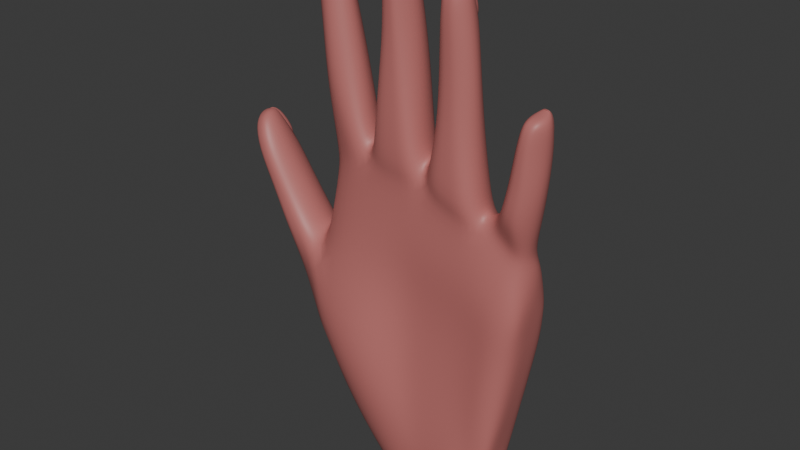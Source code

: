 # Source: handFinalMiru.blend  (saved by Blender 4.2.66; exported with 4.5.12 LTS)
import bpy
from mathutils import Matrix  # noqa: F401  (used for matrix-valued properties, if any)

bpy.ops.wm.read_factory_settings(use_empty=True)
scene = bpy.context.scene
scene.name = 'Scene'

# ---- collections
col_collection_4 = bpy.data.collections.new('Collection 4'); scene.collection.children.link(col_collection_4)
col_collection = bpy.data.collections.new('Collection'); col_collection_4.children.link(col_collection)

# ---- materials (node trees are filled in below, after node groups)
mat_hand = bpy.data.materials.new('hand')
mat_hand.alpha_threshold = 0.0
mat_hand.roughness = 0.5
mat_hand.line_color = (0.0, 0.0, 0.0, 1.0)
mat_nails = bpy.data.materials.new('nails')

# ---- material node trees
mat_hand.use_nodes = True; mat_hand.node_tree.nodes.clear()
_N = mat_hand.node_tree.nodes; _L = mat_hand.node_tree.links
n0 = _N.new('ShaderNodeOutputMaterial'); n0.name = 'Material Output'; n0.location = (300, 300)
n1 = _N.new('ShaderNodeBsdfPrincipled'); n1.name = 'Principled BSDF'; n1.location = (10, 300)
n1.inputs[0].default_value = (0.5065, 0.1637, 0.1529, 1.0)
n1.inputs[3].default_value = 1.45
_L.new(n1.outputs[0], n0.inputs[0])
n0.is_active_output = True
mat_nails.use_nodes = True; mat_nails.node_tree.nodes.clear()
_N = mat_nails.node_tree.nodes; _L = mat_nails.node_tree.links
n0 = _N.new('ShaderNodeBsdfPrincipled'); n0.name = 'Principled BSDF'; n0.location = (10, 300)
n0.inputs[0].default_value = (0.6644, 0.8001, 0.5166, 1.0)
n1 = _N.new('ShaderNodeOutputMaterial'); n1.name = 'Material Output'; n1.location = (300, 300)
_L.new(n0.outputs[0], n1.inputs[0])
n1.is_active_output = True

# ---- world
world_world = bpy.data.worlds.new('World'); scene.world = world_world
world_world.use_nodes = True; world_world.node_tree.nodes.clear()
_N = world_world.node_tree.nodes; _L = world_world.node_tree.links
n0 = _N.new('ShaderNodeOutputWorld'); n0.name = 'World Output'; n0.location = (300, 300)
n1 = _N.new('ShaderNodeBackground'); n1.name = 'Background'; n1.location = (10, 300)
n1.inputs[0].default_value = (0.05088, 0.05088, 0.05088, 1.0)
_L.new(n1.outputs[0], n0.inputs[0])
n0.is_active_output = True
world_world.color = (0.05088, 0.05088, 0.05088)
world_world.sun_shadow_jitter_overblur = 0.0

# ---- meshes
me_cube = bpy.data.meshes.new('Cube')
me_cube.from_pydata([(0.8287, 0.2687, 0.2502), (0.7029, 0.1475, -0.5612), (0.8287, -0.08084, 0.2502), (0.7029, -0.1457, -0.5612), (-0.7997, 0.2781, 0.4279), (-0.3785, 0.1606, -0.7348), (-0.7076, -0.207, 0.4495), (-0.3792, -0.1606, -0.7332), (0.8572, 0.2471, 0.5234), (0.8572, -0.08201, 0.5234), (-0.6588, 0.2202, 1.096), (-0.6366, -0.05148, 1.135), (0.6605, 0.1685, -0.7364), (0.7051, -0.1453, 0.2557), (0.6597, -0.1685, -0.7348), (0.7061, 0.3577, 0.2557), (0.8194, -0.06292, 0.8175), (0.8078, 0.2457, 0.7778), (0.1984, 0.2203, -0.7258), (0.05857, -0.117, 0.4293), (0.1069, -0.09419, 1.242), (0.1936, -0.2203, -0.7195), (0.05829, 0.3277, 0.4208), (0.09579, 0.2215, 1.202), (0.7588, 0.2015, -0.2456), (-0.5593, -0.3421, -0.04572), (0.7681, -0.1024, -0.2456), (-0.6504, 0.2107, -0.162), (0.6512, 0.2778, -0.2449), (0.6595, -0.1688, -0.244), (0.03802, 0.2731, -0.2251), (0.02774, -0.1738, -0.1753), (0.4615, -0.2203, -0.7211), (0.4771, 0.3277, 0.3317), (0.518, 0.2177, 1.027), (0.465, 0.2203, -0.7262), (0.4772, -0.117, 0.3407), (0.5296, -0.08949, 1.067), (0.4255, -0.1518, -0.1815), (0.4347, 0.2824, -0.2301), (-0.1348, 0.2203, -0.7357), (-0.312, -0.2091, 0.4597), (-0.3589, -0.08341, 1.283), (-0.138, -0.2203, -0.7308), (-0.3748, 0.3268, 0.4221), (-0.3722, 0.2389, 1.242), (-0.3037, 0.2721, -0.2001), (-0.2799, -0.3722, -0.04812), (-0.5588, -0.05696, 1.689), (-0.7036, -0.0606, 1.649), (-0.7021, 0.2296, 1.659), (-0.5372, 0.2299, 1.695), (-0.2144, 0.229, 1.775), (-0.04489, 0.2233, 1.774), (-0.04964, -0.09087, 1.772), (-0.2738, -0.1017, 1.782), (0.3808, -0.1096, 1.603), (0.2273, -0.1096, 1.672), (0.2425, 0.1693, 1.688), (0.3964, 0.1693, 1.618), (0.6978, 0.1644, 1.254), (0.8428, 0.1685, 1.188), (0.8205, -0.13, 1.163), (0.7082, -0.1331, 1.245), (-0.6405, -0.03854, 2.044), (-0.7595, -0.03122, 2.022), (-0.7408, 0.2266, 1.993), (-0.6151, 0.2266, 2.021), (-0.6977, -0.01657, 2.3), (-0.7969, -0.001389, 2.277), (-0.7738, 0.2036, 2.289), (-0.6704, 0.2033, 2.317), (-0.7348, 0.006415, 2.529), (-0.8129, 0.01647, 2.48), (-0.7932, 0.1174, 2.532), (-0.7245, 0.1113, 2.569), (-0.2183, 0.2126, 2.175), (-0.09373, 0.2157, 2.17), (-0.1092, -0.07174, 2.179), (-0.2341, -0.0686, 2.185), (-0.2213, 0.1609, 2.523), (-0.1112, 0.1556, 2.51), (-0.1321, -0.08054, 2.503), (-0.2429, -0.07605, 2.518), (-0.2192, 0.09115, 2.737), (-0.1462, 0.09076, 2.74), (-0.1495, -0.0581, 2.706), (-0.2487, -0.06634, 2.693), (0.3582, -0.09409, 2.055), (0.2265, -0.09409, 2.065), (0.2431, 0.1307, 2.038), (0.375, 0.1307, 2.027), (0.3298, -0.1039, 2.315), (0.2234, -0.1039, 2.331), (0.2554, 0.1227, 2.326), (0.3619, 0.1227, 2.31), (0.3278, -0.09806, 2.517), (0.2336, -0.09806, 2.515), (0.2609, 0.05206, 2.565), (0.3397, 0.0465, 2.566), (0.7725, 0.1572, 1.469), (0.8727, 0.1555, 1.446), (0.8672, -0.1187, 1.403), (0.7505, -0.1187, 1.43), (0.8098, 0.144, 1.689), (0.8944, 0.144, 1.669), (0.8716, -0.1159, 1.673), (0.7869, -0.1159, 1.693), (0.8335, 0.07336, 1.902), (0.9182, 0.07111, 1.895), (0.8977, -0.0973, 1.848), (0.8145, -0.0973, 1.853), (-0.8719, -0.08104, 0.08026), (-0.917, -0.117, 0.3131), (-0.9726, 0.2162, 0.3275), (-0.8478, 0.1992, 0.06982), (-0.9096, -0.1102, 0.6323), (-0.9591, 0.2508, 0.6471), (-1.074, -0.1386, 0.596), (-1.125, 0.2443, 0.6114), (-1.116, -0.1098, 0.9353), (-1.142, 0.2287, 0.944), (-1.223, -0.1096, 0.8794), (-1.251, 0.2295, 0.8894), (-1.344, -0.04315, 1.313), (-1.359, 0.1399, 1.339), (-1.424, -0.04295, 1.268), (-1.426, 0.1377, 1.307), (-1.36, 0.2197, 1.107), (-1.272, 0.2079, 1.163), (-1.348, -0.1072, 1.102), (-1.241, -0.1077, 1.155), (-0.4433, -0.000109, -0.7335), (0.8287, 0.102, 0.2502), (-0.7925, 0.0791, 0.6657), (0.6928, -3.16e-09, -0.6181), (0.8597, 0.08326, 0.5692), (-0.7677, 0.1193, 1.097), (0.8977, 0.1127, 0.8841), (0.7009, -1.493e-08, -0.8995), (0.6452, 0.1206, -1.019), (0.09951, 0.01922, 1.445), (0.7588, 0.03652, -0.2456), (-0.7201, 0.009789, -0.3109), (0.5424, -0.0002259, 1.196), (-0.1056, -0.1206, -1.037), (-0.1042, 0.1206, -1.039), (-0.3479, 0.04584, 1.408), (-0.7871, 0.06187, 1.638), (-0.4489, 0.06187, 1.712), (0.04483, 0.04482, 1.77), (-0.3016, 0.04482, 1.777), (0.1519, -0.001027, 1.696), (0.4897, -0.001027, 1.607), (0.9153, 0.002925, 1.136), (0.6586, -0.0002061, 1.257), (-0.8273, 0.0878, 1.973), (-0.528, 0.0878, 2.04), (-0.8709, 0.08709, 2.255), (-0.591, 0.08709, 2.318), (-0.8538, 0.07652, 2.539), (-0.6804, 0.09391, 2.595), (-0.003993, 0.06275, 2.17), (-0.306, 0.06275, 2.173), (-0.04963, 0.05702, 2.485), (-0.2868, 0.06829, 2.506), (-0.09004, 0.05243, 2.744), (-0.2848, 0.0592, 2.744), (0.1568, -0.001968, 2.042), (0.4636, -0.001968, 2.021), (0.1756, -0.004072, 2.333), (0.4264, -0.01668, 2.314), (0.1925, -0.003731, 2.556), (0.3685, -0.008982, 2.555), (0.963, -0.0006292, 1.43), (0.7003, -0.0006292, 1.479), (0.9662, 0.01506, 1.647), (0.7329, 0.001847, 1.703), (0.9612, -0.000981, 1.867), (0.7855, -0.000981, 1.878), (-1.074, 0.03329, 0.3017), (-0.9587, 0.01858, 0.0156), (-0.8621, 0.08224, 0.6786), (-1.174, 0.04908, 0.5603), (-1.057, 0.04967, 0.9899), (-1.312, 0.07124, 0.8424), (-1.319, 0.04458, 1.365), (-1.476, 0.06946, 1.326), (-1.184, 0.0407, 1.196), (-1.396, 0.09427, 1.061), (0.6435, -0.1206, -1.017), (0.2707, 0.2001, -1.025), (0.2667, -0.2001, -1.018), (0.5097, -0.2001, -1.008), (0.5134, 0.2001, -1.014), (0.04624, 0.2001, -1.033), (0.04265, -0.2001, -1.027), (-0.1907, 1.629e-08, -1.05), (0.7401, -3.863e-09, -1.013), (0.8429, 0.2579, 0.3868), (0.8429, -0.08143, 0.3868), (-0.7293, 0.2492, 0.7619), (-0.6924, -0.1208, 0.7527), (0.7569, -0.1421, 0.5164), (0.757, 0.3017, 0.5167), (0.07738, -0.1436, 0.8152), (0.07771, 0.2957, 0.8161), (0.4982, 0.2938, 0.684), (0.4981, -0.1412, 0.6833), (-0.3557, -0.1378, 0.8316), (-0.3728, 0.304, 0.8367), (-0.7668, 0.1372, 0.9125), (0.8442, 0.09261, 0.4097), (0.04087, -0.1301, 1.296), (-0.3107, -0.123, 1.326), (-0.3128, 0.2018, 1.326), (0.04029, 0.1887, 1.297), (0.05716, 0.02465, 1.533), (-0.3094, 0.04369, 1.552), (0.4747, -0.1415, 1.144), (0.1474, -0.1449, 1.281), (0.1467, 0.1864, 1.282), (0.4737, 0.1836, 1.146), (0.5241, 0.001983, 1.32), (0.141, 0.01604, 1.522), (0.6152, 0.1638, 1.078), (0.7963, 0.1787, 0.9254), (0.8077, -0.03453, 0.9655), (0.6267, -0.04941, 1.117), (0.6247, 0.005034, 1.212), (0.8564, 0.02488, 0.9554), (-0.642, 0.1879, 1.214), (-0.4293, 0.2003, 1.315), (-0.4275, -0.1118, 1.315), (-0.6236, -0.01475, 1.253), (-0.7335, 0.04664, 1.185), (-0.4052, 0.04826, 1.527), (-0.7346, 0.005839, 2.53), (-0.8308, 0.01435, 2.467), (-0.8509, 0.07979, 2.552), (-0.6839, 0.09365, 2.601), (-0.7763, 0.1845, 2.341), (-0.675, 0.1861, 2.369), (-0.7014, -0.01033, 2.327), (-0.7983, 0.001657, 2.3), (-0.868, 0.08662, 2.292), (-0.6016, 0.08894, 2.353), (-0.2651, 0.1884, -0.7352), (-0.602, 0.3008, 0.4252), (-0.5255, 0.2289, 1.164), (-0.4891, 0.2393, -0.1797), (-0.6254, 0.2298, 1.676), (-0.6823, 0.2266, 2.006), (-0.7257, 0.2035, 2.302), (-0.7982, 0.1168, 2.542), (-0.7807, 0.08086, 2.58), (-0.0342, 0.1576, -1.036), (-0.5634, 0.2747, 0.7967), (-0.543, 0.1937, 1.261), (-0.7741, 0.1902, 2.345), (-0.8047, 0.09524, 2.546), (-0.7228, 0.08823, 2.58), (-0.6658, 0.1741, 2.351), (-0.779, 0.1789, 2.324), (-0.7909, 0.1432, 2.558), (-0.7141, 0.1255, 2.59), (-0.6589, 0.2159, 2.358), (-0.7791, 0.2184, 2.344), (-0.2233, 0.1198, 2.51), (-0.1132, 0.1144, 2.498), (-0.2211, 0.04998, 2.724), (-0.1482, 0.0496, 2.727), (-0.2251, 0.1806, 2.518), (-0.1043, 0.1747, 2.504), (-0.2227, 0.1041, 2.752), (-0.1427, 0.1037, 2.756), (0.2469, 0.08132, 2.298), (0.3664, 0.08132, 2.28), (0.2531, 0.002045, 2.567), (0.3415, -0.004186, 2.567), (0.2505, 0.1459, 2.318), (0.37, 0.1459, 2.3), (0.2567, 0.06665, 2.586), (0.345, 0.06042, 2.587), (0.805, 0.1085, 1.673), (0.8934, 0.1085, 1.652), (0.8297, 0.03476, 1.895), (0.9182, 0.03241, 1.888), (0.8081, 0.1565, 1.688), (0.8964, 0.1565, 1.668), (0.8328, 0.08281, 1.911), (0.9213, 0.08046, 1.903), (-1.436, 0.05543, 1.304), (-1.351, 0.05831, 1.345), (-1.352, 0.16, 1.048), (-1.24, 0.145, 1.121), (-1.447, 0.1396, 1.333), (-1.362, 0.1424, 1.374), (-1.363, 0.2442, 1.077), (-1.252, 0.2291, 1.15), (-0.4933, 0.3132, 0.4237), (-0.4521, 0.2337, 1.201), (-0.4004, 0.255, -0.1894), (-0.5832, 0.2298, 1.685), (-0.6502, 0.2266, 2.013), (-0.6992, 0.2034, 2.309), (-0.7687, 0.1142, 2.568), (-0.7337, 0.0895, 2.591), (-0.4722, 0.2887, 0.8158), (-0.4886, 0.1969, 1.287), (-0.7298, 0.1706, 2.383), (-0.2027, 0.2036, -0.7354), (0.004289, 0.178, -1.035), (-0.7711, 0.09233, 2.574), (-0.7254, 0.1756, 2.337), (-0.7551, 0.1409, 2.574), (-0.7259, 0.1866, 2.399), (0.06605, -0.2203, -0.7238), (-0.1083, 0.3274, 0.4213), (-0.08419, 0.2282, 1.218), (-0.09341, 0.2727, -0.2155), (0.1844, 0.2001, -1.028), (0.07028, 0.2203, -0.7296), (-0.08395, -0.1524, 0.441), (-0.07225, -0.09004, 1.258), (-0.09057, -0.2501, -0.1264), (-0.1101, 0.2255, 1.775), (-0.1358, -0.09504, 1.776), (-0.1417, 0.2145, 2.172), (-0.1572, -0.07053, 2.181), (-0.1536, 0.1576, 2.515), (-0.1747, -0.07881, 2.509), (-0.1743, 0.09091, 2.739), (-0.1876, -0.06127, 2.701), (0.1805, -0.2001, -1.022), (-0.1649, 0.05504, 2.744), (-0.09556, 0.2989, 0.824), (-0.08918, -0.1413, 0.8215), (-0.09551, 0.1937, 1.308), (-0.09436, -0.1274, 1.307), (-0.1555, 0.1165, 2.502), (-0.1762, 0.04974, 2.726), (-0.152, 0.1772, 2.509), (-0.1746, 0.1051, 2.754), (0.3404, 0.2203, -0.726), (0.2815, -0.117, 0.3821), (0.332, -0.09169, 1.148), (0.2396, -0.1621, -0.1786), (0.3362, -0.2203, -0.7203), (0.2813, 0.3277, 0.3734), (0.3206, 0.2195, 1.109), (0.2492, 0.2781, -0.2278), (0.309, -0.1096, 1.635), (0.3245, 0.1693, 1.651), (0.2966, -0.09409, 2.06), (0.3133, 0.1307, 2.032), (0.2801, -0.1039, 2.322), (0.3122, 0.1227, 2.318), (0.2838, -0.09806, 2.516), (0.3029, 0.0491, 2.566), (0.3961, -0.2001, -1.013), (0.3999, 0.2001, -1.019), (0.2862, -0.006527, 2.555), (0.3014, -0.1423, 0.745), (0.3016, 0.2947, 0.7457), (0.3208, 0.1849, 1.209), (0.3217, -0.1431, 1.208), (0.3105, 0.08132, 2.289), (0.3002, -0.001273, 2.567), (0.3169, 0.1391, 2.316), (0.3037, 0.06334, 2.586), (0.5606, -0.1944, -0.7279), (0.5916, 0.3427, 0.2937), (0.6629, 0.2317, 0.9025), (0.5429, 0.2801, -0.2375), (0.5627, 0.1944, -0.7313), (0.5912, -0.1312, 0.2982), (0.6745, -0.07621, 0.942), (0.5425, -0.1603, -0.2127), (0.5793, 0.1604, -1.017), (0.7703, 0.1665, 1.221), (0.7644, -0.1316, 1.204), (0.8226, 0.1564, 1.457), (0.8089, -0.1187, 1.416), (0.8521, 0.144, 1.679), (0.8293, -0.1159, 1.683), (0.8758, 0.07224, 1.899), (0.8561, -0.0973, 1.851), (0.8733, -0.000981, 1.873), (0.5766, -0.1604, -1.013), (0.6276, 0.2978, 0.6003), (0.6275, -0.1416, 0.5998), (0.7172, -0.04197, 1.041), (0.7057, 0.1713, 1.002), (0.8492, 0.1085, 1.663), (0.874, 0.03358, 1.892), (0.8523, 0.1565, 1.678), (0.8771, 0.08164, 1.907), (-0.8123, -0.162, 0.3813), (-0.7156, -0.2116, 0.01727), (-0.7491, 0.205, -0.04608), (-0.8861, 0.2472, 0.3777), (-0.9921, -0.1244, 0.6141), (-1.042, 0.2475, 0.6293), (-1.17, -0.1097, 0.9074), (-1.196, 0.2291, 0.9167), (-1.384, -0.04305, 1.29), (-1.392, 0.1388, 1.323), (-1.294, -0.1075, 1.129), (-1.316, 0.2138, 1.135), (-1.398, 0.05702, 1.346), (-0.8394, 0.01419, -0.1476), (-1.393, 0.05687, 1.325), (-1.296, 0.1525, 1.085), (-1.405, 0.141, 1.353), (-1.307, 0.2366, 1.113)], [], [(212, 199, 8, 136), (47, 41, 6, 25), (399, 398, 113, 112), (139, 135, 3, 14), (142, 133, 2, 26), (28, 15, 0, 24), (258, 231, 50, 251), (257, 201, 10, 249), (203, 200, 9, 16), (211, 202, 11, 137), (391, 203, 16, 377), (199, 204, 17, 8), (136, 138, 16, 9), (374, 372, 15, 28), (344, 35, 194, 361), (26, 2, 13, 29), (322, 18, 191, 321), (320, 318, 22, 30), (337, 205, 20, 324), (364, 206, 23, 350), (366, 219, 56, 352), (347, 345, 19, 31), (348, 347, 31, 21), (322, 320, 30, 18), (3, 26, 29, 14), (375, 374, 28, 12), (12, 28, 24, 1), (135, 142, 26, 3), (132, 143, 27, 5), (43, 47, 25, 7), (344, 351, 39, 35), (371, 378, 38, 32), (378, 376, 36, 38), (393, 225, 60, 380), (390, 207, 34, 373), (311, 40, 195, 312), (351, 349, 33, 39), (363, 208, 37, 346), (317, 325, 47, 43), (311, 302, 46, 40), (202, 209, 42, 11), (302, 300, 44, 46), (317, 43, 196, 334), (336, 210, 45, 319), (339, 213, 54, 327), (325, 323, 41, 47), (251, 50, 66, 252), (236, 232, 51, 149), (235, 234, 49, 148), (234, 233, 48, 49), (151, 55, 79, 163), (338, 215, 52, 326), (218, 214, 55, 151), (217, 216, 53, 150), (353, 58, 90, 355), (224, 220, 57, 152), (365, 221, 58, 353), (223, 222, 59, 153), (381, 62, 102, 383), (392, 227, 62, 381), (230, 226, 61, 154), (229, 228, 63, 155), (252, 66, 70, 253), (49, 48, 64, 65), (149, 51, 67, 157), (148, 49, 65, 156), (259, 241, 74, 254), (65, 64, 68, 69), (157, 67, 71, 159), (156, 65, 69, 158), (244, 243, 72, 73), (246, 242, 75, 161), (245, 244, 73, 160), (163, 79, 83, 165), (150, 53, 77, 162), (327, 54, 78, 329), (326, 52, 76, 328), (331, 82, 86, 333), (162, 77, 81, 164), (329, 78, 82, 331), (328, 76, 80, 330), (335, 167, 87, 333), (80, 84, 270, 268), (165, 83, 87, 167), (164, 81, 85, 166), (168, 89, 93, 170), (352, 56, 88, 354), (153, 59, 91, 169), (152, 57, 89, 168), (94, 98, 278, 276), (355, 90, 94, 357), (354, 88, 92, 356), (169, 91, 95, 171), (362, 172, 97, 358), (356, 92, 96, 358), (171, 95, 99, 173), (170, 93, 97, 172), (175, 103, 107, 177), (380, 60, 100, 382), (155, 63, 103, 175), (154, 61, 101, 174), (385, 106, 110, 387), (174, 101, 105, 176), (383, 102, 106, 385), (382, 100, 104, 384), (388, 179, 111, 387), (104, 108, 286, 284), (177, 107, 111, 179), (176, 105, 109, 178), (181, 180, 114, 115), (401, 400, 115, 114), (411, 399, 112, 181), (180, 113, 118, 183), (402, 116, 120, 404), (398, 6, 116, 402), (134, 4, 117, 182), (401, 114, 119, 403), (407, 125, 293, 412), (182, 117, 121, 184), (403, 119, 123, 405), (183, 118, 122, 185), (410, 407, 127, 187), (189, 130, 126, 187), (408, 131, 124, 406), (188, 129, 125, 186), (184, 121, 129, 188), (404, 120, 131, 408), (185, 122, 130, 189), (405, 123, 128, 409), (123, 185, 189, 128), (120, 184, 188, 131), (131, 188, 186, 124), (128, 189, 187, 127), (406, 410, 187, 126), (119, 183, 185, 123), (116, 182, 184, 120), (6, 134, 182, 116), (114, 180, 183, 119), (400, 411, 181, 115), (112, 113, 180, 181), (106, 176, 178, 110), (104, 177, 179, 108), (386, 108, 179, 388), (102, 174, 176, 106), (62, 154, 174, 102), (60, 155, 175, 100), (100, 175, 177, 104), (94, 170, 172, 98), (92, 171, 173, 96), (359, 98, 172, 362), (88, 169, 171, 92), (58, 152, 168, 90), (56, 153, 169, 88), (90, 168, 170, 94), (82, 164, 166, 86), (80, 165, 167, 84), (332, 84, 167, 335), (78, 162, 164, 82), (54, 150, 162, 78), (76, 163, 165, 80), (241, 245, 160, 74), (243, 246, 161, 72), (254, 74, 160, 255), (66, 156, 158, 70), (64, 157, 159, 68), (50, 148, 156, 66), (48, 149, 157, 64), (225, 229, 155, 60), (227, 230, 154, 62), (219, 223, 153, 56), (221, 224, 152, 58), (213, 217, 150, 54), (215, 218, 151, 52), (52, 151, 163, 76), (231, 235, 148, 50), (233, 236, 149, 48), (43, 7, 145, 196), (7, 132, 197, 145), (7, 25, 143, 132), (1, 24, 142, 135), (139, 14, 190, 198), (348, 21, 192, 360), (8, 17, 138, 136), (201, 211, 137, 10), (24, 0, 133, 142), (12, 1, 135, 139), (200, 212, 136, 9), (132, 5, 146, 197), (371, 32, 193, 389), (12, 139, 198, 140), (375, 12, 140, 379), (2, 133, 212, 200), (4, 134, 211, 201), (318, 44, 210, 336), (6, 41, 209, 202), (345, 36, 208, 363), (372, 33, 207, 390), (349, 22, 206, 364), (323, 19, 205, 337), (0, 15, 204, 199), (376, 13, 203, 391), (134, 6, 202, 211), (13, 2, 200, 203), (248, 4, 201, 257), (133, 0, 199, 212), (45, 147, 218, 215), (20, 141, 217, 213), (141, 23, 216, 217), (147, 42, 214, 218), (319, 45, 215, 338), (324, 20, 213, 339), (23, 141, 224, 221), (37, 144, 223, 219), (144, 34, 222, 223), (350, 23, 221, 365), (141, 20, 220, 224), (346, 37, 219, 366), (16, 138, 230, 227), (34, 144, 229, 225), (144, 37, 228, 229), (138, 17, 226, 230), (377, 16, 227, 392), (373, 34, 225, 393), (42, 147, 236, 233), (10, 137, 235, 231), (11, 42, 233, 234), (137, 11, 234, 235), (147, 45, 232, 236), (249, 10, 231, 258), (240, 239, 238, 237), (68, 159, 246, 243), (70, 158, 245, 241), (158, 69, 244, 245), (159, 71, 242, 246), (69, 68, 243, 244), (253, 70, 241, 259), (305, 253, 259, 310), (301, 249, 258, 309), (300, 248, 257, 308), (306, 254, 255, 307), (259, 254, 260, 263), (304, 252, 253, 305), (303, 251, 252, 304), (27, 4, 248, 250), (5, 27, 250, 247), (5, 247, 256, 146), (308, 257, 249, 301), (309, 258, 251, 303), (263, 260, 264, 267), (75, 242, 262, 261), (306, 75, 261, 313), (310, 259, 263, 314), (316, 267, 264, 315), (261, 262, 266, 265), (314, 263, 267, 316), (313, 261, 265, 315), (271, 269, 273, 275), (332, 85, 271, 341), (85, 81, 269, 271), (330, 80, 268, 340), (342, 272, 274, 343), (341, 271, 275, 343), (268, 270, 274, 272), (340, 268, 272, 342), (279, 277, 281, 283), (359, 99, 279, 368), (357, 94, 276, 367), (99, 95, 277, 279), (369, 280, 282, 370), (368, 279, 283, 370), (276, 278, 282, 280), (367, 276, 280, 369), (284, 286, 290, 288), (386, 109, 287, 395), (109, 105, 285, 287), (384, 104, 284, 394), (396, 288, 290, 397), (394, 284, 288, 396), (287, 285, 289, 291), (395, 287, 291, 397), (293, 295, 299, 297), (128, 127, 292, 294), (409, 128, 294, 413), (125, 129, 295, 293), (415, 298, 296, 414), (412, 293, 297, 414), (413, 294, 298, 415), (294, 292, 296, 298), (260, 313, 315, 264), (262, 314, 316, 266), (266, 316, 315, 265), (242, 310, 314, 262), (254, 306, 313, 260), (232, 309, 303, 51), (210, 308, 301, 45), (51, 303, 304, 67), (67, 304, 305, 71), (75, 306, 307, 161), (44, 300, 308, 210), (45, 301, 309, 232), (71, 305, 310, 242), (250, 248, 300, 302), (247, 250, 302, 311), (247, 311, 312, 256), (269, 340, 342, 273), (270, 341, 343, 274), (273, 342, 343, 275), (81, 330, 340, 269), (84, 332, 341, 270), (42, 324, 339, 214), (23, 319, 338, 216), (41, 323, 337, 209), (22, 318, 336, 206), (85, 332, 335, 166), (166, 335, 333, 86), (77, 328, 330, 81), (79, 329, 331, 83), (83, 331, 333, 87), (53, 326, 328, 77), (55, 327, 329, 79), (216, 338, 326, 53), (31, 19, 323, 325), (214, 339, 327, 55), (206, 336, 319, 23), (21, 317, 334, 192), (21, 31, 325, 317), (40, 46, 320, 322), (209, 337, 324, 42), (46, 44, 318, 320), (40, 322, 321, 195), (277, 367, 369, 281), (278, 368, 370, 282), (281, 369, 370, 283), (95, 357, 367, 277), (98, 359, 368, 278), (20, 346, 366, 220), (34, 350, 365, 222), (33, 349, 364, 207), (19, 345, 363, 205), (32, 348, 360, 193), (99, 359, 362, 173), (93, 356, 358, 97), (173, 362, 358, 96), (89, 354, 356, 93), (91, 355, 357, 95), (57, 352, 354, 89), (222, 365, 353, 59), (59, 353, 355, 91), (205, 363, 346, 20), (30, 22, 349, 351), (18, 30, 351, 344), (32, 38, 347, 348), (38, 36, 345, 347), (220, 366, 352, 57), (207, 364, 350, 34), (18, 344, 361, 191), (286, 395, 397, 290), (285, 394, 396, 289), (289, 396, 397, 291), (105, 384, 394, 285), (108, 386, 395, 286), (17, 373, 393, 226), (37, 377, 392, 228), (36, 376, 391, 208), (15, 372, 390, 204), (35, 375, 379, 194), (14, 371, 389, 190), (109, 386, 388, 178), (178, 388, 387, 110), (101, 382, 384, 105), (103, 383, 385, 107), (107, 385, 387, 111), (61, 380, 382, 101), (228, 392, 381, 63), (63, 381, 383, 103), (204, 390, 373, 17), (226, 393, 380, 61), (29, 13, 376, 378), (14, 29, 378, 371), (35, 39, 374, 375), (39, 33, 372, 374), (208, 391, 377, 37), (295, 413, 415, 299), (292, 412, 414, 296), (299, 415, 414, 297), (129, 409, 413, 295), (27, 143, 411, 400), (124, 186, 410, 406), (121, 405, 409, 129), (122, 404, 408, 130), (130, 408, 406, 126), (186, 125, 407, 410), (117, 403, 405, 121), (127, 407, 412, 292), (4, 401, 403, 117), (113, 398, 402, 118), (118, 402, 404, 122), (143, 25, 399, 411), (4, 27, 400, 401), (25, 6, 398, 399)])
me_cube.polygons.foreach_set('use_smooth', [True] * 400)
_uv = me_cube.uv_layers.new(name='UVMap')
_uv.uv.foreach_set('vector', [0.625, 0.625, 0.625, 0.5, 0.625, 0.5, 0.625, 0.625, 0.5119, 0.9434, 0.625, 0.9434, 0.625, 1.0, 0.5119, 1.0, 0.5119, 1.0, 0.625, 1.0, 0.625, 1.0, 0.5119, 1.0, 0.375, 0.625, 0.375, 0.625, 0.375, 0.75, 0.375, 0.75, 0.5119, 0.625, 0.625, 0.625, 0.625, 0.75, 0.5119, 0.75, 0.5119, 0.5, 0.625, 0.5, 0.625, 0.5, 0.5119, 0.5, 0.625, 0.2763, 0.625, 0.25, 0.625, 0.25, 0.625, 0.2763, 0.625, 0.2763, 0.625, 0.25, 0.625, 0.25, 0.625, 0.2763, 0.625, 0.75, 0.625, 0.75, 0.625, 0.75, 0.625, 0.75, 0.625, 0.125, 0.625, 0.0, 0.625, 0.0, 0.625, 0.125, 0.625, 0.7833, 0.625, 0.75, 0.625, 0.75, 0.625, 0.7833, 0.625, 0.5, 0.625, 0.5, 0.625, 0.5, 0.625, 0.5, 0.625, 0.625, 0.625, 0.625, 0.625, 0.75, 0.625, 0.75, 0.5119, 0.4667, 0.625, 0.4667, 0.625, 0.5, 0.5119, 0.5, 0.375, 0.4062, 0.375, 0.4334, 0.375, 0.4334, 0.375, 0.4062, 0.5119, 0.75, 0.625, 0.75, 0.625, 0.75, 0.5119, 0.75, 0.375, 0.3488, 0.375, 0.3752, 0.375, 0.3752, 0.375, 0.3488, 0.5119, 0.3488, 0.625, 0.3488, 0.625, 0.3752, 0.5119, 0.3752, 0.625, 0.9012, 0.625, 0.8748, 0.625, 0.8748, 0.625, 0.9012, 0.625, 0.4062, 0.625, 0.3752, 0.625, 0.3752, 0.625, 0.4062, 0.625, 0.8438, 0.625, 0.8166, 0.625, 0.8166, 0.625, 0.8438, 0.5119, 0.8438, 0.625, 0.8438, 0.625, 0.8748, 0.5119, 0.8748, 0.375, 0.8438, 0.5119, 0.8438, 0.5119, 0.8748, 0.375, 0.8748, 0.375, 0.3488, 0.5119, 0.3488, 0.5119, 0.3752, 0.375, 0.3752, 0.375, 0.75, 0.5119, 0.75, 0.5119, 0.75, 0.375, 0.75, 0.375, 0.4667, 0.5119, 0.4667, 0.5119, 0.5, 0.375, 0.5, 0.375, 0.5, 0.5119, 0.5, 0.5119, 0.5, 0.375, 0.5, 0.375, 0.625, 0.5119, 0.625, 0.5119, 0.75, 0.375, 0.75, 0.375, 0.125, 0.5119, 0.125, 0.5119, 0.25, 0.375, 0.25, 0.375, 0.9434, 0.5119, 0.9434, 0.5119, 1.0, 0.375, 1.0, 0.375, 0.4062, 0.5119, 0.4062, 0.5119, 0.4334, 0.375, 0.4334, 0.375, 0.7833, 0.5119, 0.7833, 0.5119, 0.8166, 0.375, 0.8166, 0.5119, 0.7833, 0.625, 0.7833, 0.625, 0.8166, 0.5119, 0.8166, 0.625, 0.4667, 0.625, 0.4334, 0.625, 0.4334, 0.625, 0.4667, 0.625, 0.4667, 0.625, 0.4334, 0.625, 0.4334, 0.625, 0.4667, 0.375, 0.2908, 0.375, 0.3066, 0.375, 0.3066, 0.375, 0.2908, 0.5119, 0.4062, 0.625, 0.4062, 0.625, 0.4334, 0.5119, 0.4334, 0.625, 0.8438, 0.625, 0.8166, 0.625, 0.8166, 0.625, 0.8438, 0.375, 0.9012, 0.5119, 0.9012, 0.5119, 0.9434, 0.375, 0.9434, 0.375, 0.2908, 0.5119, 0.2908, 0.5119, 0.3066, 0.375, 0.3066, 0.625, 1.0, 0.625, 0.9434, 0.625, 0.9434, 0.625, 1.0, 0.5119, 0.2908, 0.625, 0.2908, 0.625, 0.3066, 0.5119, 0.3066, 0.375, 0.9012, 0.375, 0.9434, 0.375, 0.9434, 0.375, 0.9012, 0.625, 0.3488, 0.625, 0.3066, 0.625, 0.3066, 0.625, 0.3488, 0.625, 0.9012, 0.625, 0.8748, 0.625, 0.8748, 0.625, 0.9012, 0.5119, 0.9012, 0.625, 0.9012, 0.625, 0.9434, 0.5119, 0.9434, 0.625, 0.2763, 0.625, 0.25, 0.625, 0.25, 0.625, 0.2763, 0.8184, 0.625, 0.8184, 0.5, 0.8184, 0.5, 0.8184, 0.625, 0.625, 0.125, 0.625, 0.0, 0.625, 0.0, 0.625, 0.125, 0.625, 1.0, 0.625, 0.9434, 0.625, 0.9434, 0.625, 1.0, 0.8184, 0.625, 0.8184, 0.75, 0.8184, 0.75, 0.8184, 0.625, 0.625, 0.3488, 0.625, 0.3066, 0.625, 0.3066, 0.625, 0.3488, 0.8184, 0.625, 0.8184, 0.75, 0.8184, 0.75, 0.8184, 0.625, 0.7498, 0.625, 0.7498, 0.5, 0.7498, 0.5, 0.7498, 0.625, 0.625, 0.4062, 0.625, 0.3752, 0.625, 0.3752, 0.625, 0.4062, 0.7498, 0.625, 0.7498, 0.75, 0.7498, 0.75, 0.7498, 0.625, 0.625, 0.4062, 0.625, 0.3752, 0.625, 0.3752, 0.625, 0.4062, 0.6916, 0.625, 0.6916, 0.5, 0.6916, 0.5, 0.6916, 0.625, 0.625, 0.7833, 0.625, 0.75, 0.625, 0.75, 0.625, 0.7833, 0.625, 0.7833, 0.625, 0.75, 0.625, 0.75, 0.625, 0.7833, 0.625, 0.625, 0.625, 0.5, 0.625, 0.5, 0.625, 0.625, 0.6916, 0.625, 0.6916, 0.75, 0.6916, 0.75, 0.6916, 0.625, 0.625, 0.2763, 0.625, 0.25, 0.625, 0.25, 0.625, 0.2763, 0.625, 1.0, 0.625, 0.9434, 0.625, 0.9434, 0.625, 1.0, 0.8184, 0.625, 0.8184, 0.5, 0.8184, 0.5, 0.8184, 0.625, 0.625, 0.125, 0.625, 0.0, 0.625, 0.0, 0.625, 0.125, 0.625, 0.2763, 0.625, 0.25, 0.625, 0.25, 0.625, 0.25, 0.625, 1.0, 0.625, 0.9434, 0.625, 0.9434, 0.625, 1.0, 0.8184, 0.625, 0.8184, 0.5, 0.8184, 0.5, 0.8184, 0.625, 0.625, 0.125, 0.625, 0.0, 0.625, 0.0, 0.625, 0.125, 0.625, 1.0, 0.625, 0.9434, 0.625, 0.9434, 0.625, 1.0, 0.8184, 0.625, 0.8184, 0.5, 0.8184, 0.5, 0.8184, 0.625, 0.625, 0.125, 0.625, 0.0, 0.625, 0.0, 0.625, 0.125, 0.8184, 0.625, 0.8184, 0.75, 0.8184, 0.75, 0.8184, 0.625, 0.7498, 0.625, 0.7498, 0.5, 0.7498, 0.5, 0.7498, 0.625, 0.625, 0.9012, 0.625, 0.8748, 0.625, 0.8748, 0.625, 0.9012, 0.625, 0.3488, 0.625, 0.3066, 0.625, 0.3066, 0.625, 0.3488, 0.625, 0.9012, 0.625, 0.8748, 0.625, 0.8748, 0.625, 0.9012, 0.7498, 0.625, 0.7498, 0.5, 0.7498, 0.5, 0.7498, 0.625, 0.625, 0.9012, 0.625, 0.8748, 0.625, 0.8748, 0.625, 0.9012, 0.625, 0.3488, 0.625, 0.3066, 0.625, 0.3066, 0.625, 0.3488, 0.7762, 0.625, 0.8184, 0.625, 0.8184, 0.75, 0.7762, 0.75, 0.8184, 0.5, 0.8184, 0.5, 0.8184, 0.5, 0.8184, 0.5, 0.8184, 0.625, 0.8184, 0.75, 0.8184, 0.75, 0.8184, 0.625, 0.7498, 0.625, 0.7498, 0.5, 0.7498, 0.5, 0.7498, 0.625, 0.7498, 0.625, 0.7498, 0.75, 0.7498, 0.75, 0.7498, 0.625, 0.625, 0.8438, 0.625, 0.8166, 0.625, 0.8166, 0.625, 0.8438, 0.6916, 0.625, 0.6916, 0.5, 0.6916, 0.5, 0.6916, 0.625, 0.7498, 0.625, 0.7498, 0.75, 0.7498, 0.75, 0.7498, 0.625, 0.7498, 0.5, 0.7498, 0.5, 0.7498, 0.5, 0.7498, 0.5, 0.625, 0.4062, 0.625, 0.3752, 0.625, 0.3752, 0.625, 0.4062, 0.625, 0.8438, 0.625, 0.8166, 0.625, 0.8166, 0.625, 0.8438, 0.6916, 0.625, 0.6916, 0.5, 0.6916, 0.5, 0.6916, 0.625, 0.7188, 0.625, 0.7498, 0.625, 0.7498, 0.75, 0.7188, 0.75, 0.625, 0.8438, 0.625, 0.8166, 0.625, 0.8166, 0.625, 0.8438, 0.6916, 0.625, 0.6916, 0.5, 0.6916, 0.5, 0.6916, 0.625, 0.7498, 0.625, 0.7498, 0.75, 0.7498, 0.75, 0.7498, 0.625, 0.6916, 0.625, 0.6916, 0.75, 0.6916, 0.75, 0.6916, 0.625, 0.625, 0.4667, 0.625, 0.4334, 0.625, 0.4334, 0.625, 0.4667, 0.6916, 0.625, 0.6916, 0.75, 0.6916, 0.75, 0.6916, 0.625, 0.625, 0.625, 0.625, 0.5, 0.625, 0.5, 0.625, 0.625, 0.625, 0.7833, 0.625, 0.75, 0.625, 0.75, 0.625, 0.7833, 0.625, 0.625, 0.625, 0.5, 0.625, 0.5, 0.625, 0.625, 0.625, 0.7833, 0.625, 0.75, 0.625, 0.75, 0.625, 0.7833, 0.625, 0.4667, 0.625, 0.4334, 0.625, 0.4334, 0.625, 0.4667, 0.6583, 0.625, 0.6916, 0.625, 0.6916, 0.75, 0.6583, 0.75, 0.6916, 0.5, 0.6916, 0.5, 0.6916, 0.5, 0.6916, 0.5, 0.6916, 0.625, 0.6916, 0.75, 0.6916, 0.75, 0.6916, 0.625, 0.625, 0.625, 0.625, 0.5, 0.625, 0.5, 0.625, 0.625, 0.5119, 0.125, 0.625, 0.125, 0.625, 0.25, 0.5119, 0.25, 0.625, 0.25, 0.5119, 0.25, 0.5119, 0.25, 0.625, 0.25, 0.5119, 0.125, 0.5119, 0.0, 0.5119, 0.0, 0.5119, 0.125, 0.625, 0.125, 0.625, 0.0, 0.625, 0.0, 0.625, 0.125, 0.625, 1.0, 0.625, 1.0, 0.625, 1.0, 0.625, 1.0, 0.625, 1.0, 0.625, 1.0, 0.625, 1.0, 0.625, 1.0, 0.625, 0.125, 0.625, 0.25, 0.625, 0.25, 0.625, 0.125, 0.625, 0.25, 0.625, 0.25, 0.625, 0.25, 0.625, 0.25, 0.625, 0.25, 0.625, 0.25, 0.625, 0.25, 0.625, 0.25, 0.625, 0.125, 0.625, 0.25, 0.625, 0.25, 0.625, 0.125, 0.625, 0.25, 0.625, 0.25, 0.625, 0.25, 0.625, 0.25, 0.625, 0.125, 0.625, 0.0, 0.625, 0.0, 0.625, 0.125, 0.625, 0.125, 0.625, 0.25, 0.625, 0.25, 0.625, 0.125, 0.625, 0.125, 0.625, 0.0, 0.625, 0.0, 0.625, 0.125, 0.625, 1.0, 0.625, 1.0, 0.625, 1.0, 0.625, 1.0, 0.625, 0.125, 0.625, 0.25, 0.625, 0.25, 0.625, 0.125, 0.625, 0.125, 0.625, 0.25, 0.625, 0.25, 0.625, 0.125, 0.625, 1.0, 0.625, 1.0, 0.625, 1.0, 0.625, 1.0, 0.625, 0.125, 0.625, 0.0, 0.625, 0.0, 0.625, 0.125, 0.625, 0.25, 0.625, 0.25, 0.625, 0.25, 0.625, 0.25, 0.625, 0.25, 0.625, 0.125, 0.625, 0.125, 0.625, 0.25, 0.625, 0.0, 0.625, 0.125, 0.625, 0.125, 0.625, 0.0, 0.625, 0.0, 0.625, 0.125, 0.625, 0.125, 0.625, 0.0, 0.625, 0.25, 0.625, 0.125, 0.625, 0.125, 0.625, 0.25, 0.625, 0.0, 0.625, 0.125, 0.625, 0.125, 0.625, 0.0, 0.625, 0.25, 0.625, 0.125, 0.625, 0.125, 0.625, 0.25, 0.625, 0.0, 0.625, 0.125, 0.625, 0.125, 0.625, 0.0, 0.625, 0.0, 0.625, 0.125, 0.625, 0.125, 0.625, 0.0, 0.625, 0.25, 0.625, 0.125, 0.625, 0.125, 0.625, 0.25, 0.5119, 0.25, 0.5119, 0.125, 0.5119, 0.125, 0.5119, 0.25, 0.5119, 0.0, 0.625, 0.0, 0.625, 0.125, 0.5119, 0.125, 0.625, 0.75, 0.625, 0.625, 0.625, 0.625, 0.625, 0.75, 0.6916, 0.5, 0.6916, 0.625, 0.6916, 0.625, 0.6916, 0.5, 0.6583, 0.5, 0.6916, 0.5, 0.6916, 0.625, 0.6583, 0.625, 0.625, 0.75, 0.625, 0.625, 0.625, 0.625, 0.625, 0.75, 0.625, 0.75, 0.625, 0.625, 0.625, 0.625, 0.625, 0.75, 0.6916, 0.5, 0.6916, 0.625, 0.6916, 0.625, 0.6916, 0.5, 0.6916, 0.5, 0.6916, 0.625, 0.6916, 0.625, 0.6916, 0.5, 0.7498, 0.5, 0.7498, 0.625, 0.7498, 0.625, 0.7498, 0.5, 0.6916, 0.75, 0.6916, 0.625, 0.6916, 0.625, 0.6916, 0.75, 0.719, 0.5, 0.7498, 0.5, 0.7498, 0.625, 0.7188, 0.625, 0.6916, 0.75, 0.6916, 0.625, 0.6916, 0.625, 0.6916, 0.75, 0.7498, 0.5, 0.7498, 0.625, 0.7498, 0.625, 0.7498, 0.5, 0.6916, 0.75, 0.6916, 0.625, 0.6916, 0.625, 0.6916, 0.75, 0.7498, 0.5, 0.7498, 0.625, 0.7498, 0.625, 0.7498, 0.5, 0.7498, 0.75, 0.7498, 0.625, 0.7498, 0.625, 0.7498, 0.75, 0.8184, 0.5, 0.8184, 0.625, 0.8184, 0.625, 0.8184, 0.5, 0.7774, 0.4999, 0.8184, 0.5, 0.8184, 0.625, 0.7762, 0.625, 0.7498, 0.75, 0.7498, 0.625, 0.7498, 0.625, 0.7498, 0.75, 0.7498, 0.75, 0.7498, 0.625, 0.7498, 0.625, 0.7498, 0.75, 0.8184, 0.5, 0.8184, 0.625, 0.8184, 0.625, 0.8184, 0.5, 0.625, 0.25, 0.625, 0.125, 0.625, 0.125, 0.625, 0.25, 0.8184, 0.75, 0.8184, 0.625, 0.8184, 0.625, 0.8184, 0.75, 0.875, 0.5, 0.875, 0.5, 0.875, 0.625, 0.8487, 0.625, 0.625, 0.25, 0.625, 0.125, 0.625, 0.125, 0.625, 0.25, 0.8184, 0.75, 0.8184, 0.625, 0.8184, 0.625, 0.8184, 0.75, 0.625, 0.25, 0.625, 0.125, 0.625, 0.125, 0.625, 0.25, 0.8184, 0.75, 0.8184, 0.625, 0.8184, 0.625, 0.8184, 0.75, 0.6916, 0.5, 0.6916, 0.625, 0.6916, 0.625, 0.6916, 0.5, 0.625, 0.75, 0.625, 0.625, 0.625, 0.625, 0.625, 0.75, 0.6916, 0.75, 0.6916, 0.625, 0.6916, 0.625, 0.6916, 0.75, 0.7498, 0.5, 0.7498, 0.625, 0.7498, 0.625, 0.7498, 0.5, 0.7498, 0.75, 0.7498, 0.625, 0.7498, 0.625, 0.7498, 0.75, 0.8184, 0.5, 0.8184, 0.625, 0.8184, 0.625, 0.8184, 0.5, 0.8184, 0.5, 0.8184, 0.625, 0.8184, 0.625, 0.8184, 0.5, 0.625, 0.25, 0.625, 0.125, 0.625, 0.125, 0.625, 0.25, 0.8184, 0.75, 0.8184, 0.625, 0.8184, 0.625, 0.8184, 0.75, 0.375, 0.9434, 0.375, 1.0, 0.375, 1.0, 0.375, 0.9434, 0.375, 0.0, 0.375, 0.125, 0.375, 0.125, 0.375, 0.0, 0.375, 0.0, 0.5119, 0.0, 0.5119, 0.125, 0.375, 0.125, 0.375, 0.5, 0.5119, 0.5, 0.5119, 0.625, 0.375, 0.625, 0.375, 0.625, 0.375, 0.75, 0.375, 0.75, 0.375, 0.625, 0.375, 0.8438, 0.375, 0.8748, 0.375, 0.8748, 0.375, 0.8438, 0.625, 0.5, 0.625, 0.5, 0.625, 0.625, 0.625, 0.625, 0.625, 0.25, 0.625, 0.125, 0.625, 0.125, 0.625, 0.25, 0.5119, 0.5, 0.625, 0.5, 0.625, 0.625, 0.5119, 0.625, 0.375, 0.5, 0.375, 0.5, 0.375, 0.625, 0.375, 0.625, 0.625, 0.75, 0.625, 0.625, 0.625, 0.625, 0.625, 0.75, 0.375, 0.125, 0.375, 0.25, 0.375, 0.25, 0.375, 0.125, 0.375, 0.7833, 0.375, 0.8166, 0.375, 0.8166, 0.375, 0.7833, 0.375, 0.5, 0.375, 0.625, 0.375, 0.625, 0.375, 0.5, 0.375, 0.4667, 0.375, 0.5, 0.375, 0.5, 0.375, 0.4667, 0.625, 0.75, 0.625, 0.625, 0.625, 0.625, 0.625, 0.75, 0.625, 0.25, 0.625, 0.125, 0.625, 0.125, 0.625, 0.25, 0.625, 0.3488, 0.625, 0.3066, 0.625, 0.3066, 0.625, 0.3488, 0.625, 1.0, 0.625, 0.9434, 0.625, 0.9434, 0.625, 1.0, 0.625, 0.8438, 0.625, 0.8166, 0.625, 0.8166, 0.625, 0.8438, 0.625, 0.4667, 0.625, 0.4334, 0.625, 0.4334, 0.625, 0.4667, 0.625, 0.4062, 0.625, 0.3752, 0.625, 0.3752, 0.625, 0.4062, 0.625, 0.9012, 0.625, 0.8748, 0.625, 0.8748, 0.625, 0.9012, 0.625, 0.5, 0.625, 0.5, 0.625, 0.5, 0.625, 0.5, 0.625, 0.7833, 0.625, 0.75, 0.625, 0.75, 0.625, 0.7833, 0.625, 0.125, 0.625, 0.0, 0.625, 0.0, 0.625, 0.125, 0.625, 0.75, 0.625, 0.75, 0.625, 0.75, 0.625, 0.75, 0.625, 0.2763, 0.625, 0.25, 0.625, 0.25, 0.625, 0.2763, 0.625, 0.625, 0.625, 0.5, 0.625, 0.5, 0.625, 0.625, 0.8184, 0.5, 0.8184, 0.625, 0.8184, 0.625, 0.8184, 0.5, 0.7498, 0.75, 0.7498, 0.625, 0.7498, 0.625, 0.7498, 0.75, 0.7498, 0.625, 0.7498, 0.5, 0.7498, 0.5, 0.7498, 0.625, 0.8184, 0.625, 0.8184, 0.75, 0.8184, 0.75, 0.8184, 0.625, 0.625, 0.3488, 0.625, 0.3066, 0.625, 0.3066, 0.625, 0.3488, 0.625, 0.9012, 0.625, 0.8748, 0.625, 0.8748, 0.625, 0.9012, 0.7498, 0.5, 0.7498, 0.625, 0.7498, 0.625, 0.7498, 0.5, 0.6916, 0.75, 0.6916, 0.625, 0.6916, 0.625, 0.6916, 0.75, 0.6916, 0.625, 0.6916, 0.5, 0.6916, 0.5, 0.6916, 0.625, 0.625, 0.4062, 0.625, 0.3752, 0.625, 0.3752, 0.625, 0.4062, 0.7498, 0.625, 0.7498, 0.75, 0.7498, 0.75, 0.7498, 0.625, 0.625, 0.8438, 0.625, 0.8166, 0.625, 0.8166, 0.625, 0.8438, 0.625, 0.75, 0.625, 0.625, 0.625, 0.625, 0.625, 0.75, 0.6916, 0.5, 0.6916, 0.625, 0.6916, 0.625, 0.6916, 0.5, 0.6916, 0.625, 0.6916, 0.75, 0.6916, 0.75, 0.6916, 0.625, 0.625, 0.625, 0.625, 0.5, 0.625, 0.5, 0.625, 0.625, 0.625, 0.7833, 0.625, 0.75, 0.625, 0.75, 0.625, 0.7833, 0.625, 0.4667, 0.625, 0.4334, 0.625, 0.4334, 0.625, 0.4667, 0.8184, 0.75, 0.8184, 0.625, 0.8184, 0.625, 0.8184, 0.75, 0.625, 0.25, 0.625, 0.125, 0.625, 0.125, 0.625, 0.25, 0.625, 1.0, 0.625, 0.9434, 0.625, 0.9434, 0.625, 1.0, 0.625, 0.125, 0.625, 0.0, 0.625, 0.0, 0.625, 0.125, 0.8184, 0.625, 0.8184, 0.5, 0.8184, 0.5, 0.8184, 0.625, 0.625, 0.2763, 0.625, 0.25, 0.625, 0.25, 0.625, 0.2763, 0.8184, 0.625, 0.875, 0.625, 0.875, 0.75, 0.8184, 0.75, 0.8184, 0.75, 0.8184, 0.625, 0.8184, 0.625, 0.8184, 0.75, 0.625, 0.25, 0.625, 0.125, 0.625, 0.125, 0.625, 0.25, 0.625, 0.125, 0.625, 0.0, 0.625, 0.0, 0.625, 0.125, 0.8184, 0.625, 0.8184, 0.5, 0.8184, 0.5, 0.8184, 0.625, 0.625, 1.0, 0.625, 0.9434, 0.625, 0.9434, 0.625, 1.0, 0.625, 0.2763, 0.625, 0.25, 0.625, 0.25, 0.625, 0.2763, 0.625, 0.2908, 0.625, 0.2763, 0.625, 0.2763, 0.625, 0.2908, 0.625, 0.2908, 0.625, 0.2763, 0.625, 0.2763, 0.625, 0.2908, 0.625, 0.2908, 0.625, 0.2763, 0.625, 0.2763, 0.625, 0.2908, 0.8479, 0.4999, 0.875, 0.5, 0.8487, 0.625, 0.8342, 0.625, 0.625, 0.2763, 0.625, 0.25, 0.625, 0.25, 0.625, 0.2763, 0.625, 0.2908, 0.625, 0.2763, 0.625, 0.2763, 0.625, 0.2908, 0.625, 0.2908, 0.625, 0.2763, 0.625, 0.2763, 0.625, 0.2908, 0.5119, 0.25, 0.625, 0.25, 0.625, 0.2763, 0.5119, 0.2763, 0.375, 0.25, 0.5119, 0.25, 0.5119, 0.2763, 0.375, 0.2763, 0.375, 0.25, 0.375, 0.2763, 0.375, 0.2763, 0.375, 0.25, 0.625, 0.2908, 0.625, 0.2763, 0.625, 0.2763, 0.625, 0.2908, 0.625, 0.2908, 0.625, 0.2763, 0.625, 0.2763, 0.625, 0.2908, 0.625, 0.2763, 0.625, 0.25, 0.625, 0.25, 0.625, 0.2763, 0.8184, 0.5, 0.8184, 0.5, 0.8184, 0.5, 0.8184, 0.5, 0.8479, 0.4999, 0.8184, 0.5, 0.8184, 0.5, 0.8479, 0.5, 0.625, 0.2908, 0.625, 0.2763, 0.625, 0.2763, 0.625, 0.2908, 0.625, 0.2908, 0.625, 0.2763, 0.625, 0.25, 0.625, 0.2771, 0.8184, 0.5, 0.8184, 0.5, 0.8184, 0.5, 0.8184, 0.5, 0.625, 0.2908, 0.625, 0.2763, 0.625, 0.2763, 0.625, 0.2908, 0.8479, 0.5, 0.8184, 0.5, 0.8184, 0.5, 0.8479, 0.5, 0.7498, 0.5, 0.7498, 0.5, 0.7498, 0.5, 0.7498, 0.5, 0.7774, 0.4999, 0.7498, 0.5, 0.7498, 0.5, 0.7763, 0.5, 0.7498, 0.5, 0.7498, 0.5, 0.7498, 0.5, 0.7498, 0.5, 0.625, 0.3488, 0.625, 0.3066, 0.625, 0.3066, 0.625, 0.3487, 0.625, 0.3488, 0.625, 0.3066, 0.625, 0.3066, 0.625, 0.3488, 0.7763, 0.5, 0.7498, 0.5, 0.7498, 0.5, 0.7762, 0.5, 0.8184, 0.5, 0.8184, 0.5, 0.8184, 0.5, 0.8184, 0.5, 0.625, 0.3487, 0.625, 0.3066, 0.625, 0.3066, 0.625, 0.3488, 0.6916, 0.5, 0.6916, 0.5, 0.6916, 0.5, 0.6916, 0.5, 0.719, 0.5, 0.6916, 0.5, 0.6916, 0.5, 0.7188, 0.5, 0.625, 0.4062, 0.625, 0.3752, 0.625, 0.3752, 0.625, 0.4062, 0.6916, 0.5, 0.6916, 0.5, 0.6916, 0.5, 0.6916, 0.5, 0.625, 0.4062, 0.625, 0.3752, 0.625, 0.3752, 0.625, 0.4062, 0.7188, 0.5, 0.6916, 0.5, 0.6916, 0.5, 0.7188, 0.5, 0.7498, 0.5, 0.7498, 0.5, 0.7498, 0.5, 0.7498, 0.5, 0.625, 0.4062, 0.625, 0.3752, 0.625, 0.3752, 0.625, 0.4062, 0.6916, 0.5, 0.6916, 0.5, 0.6916, 0.5, 0.6916, 0.5, 0.6583, 0.5, 0.625, 0.5, 0.625, 0.5, 0.6583, 0.5, 0.625, 0.5, 0.625, 0.5, 0.625, 0.5, 0.625, 0.5, 0.625, 0.4667, 0.625, 0.4334, 0.625, 0.4334, 0.625, 0.4667, 0.625, 0.4667, 0.625, 0.4334, 0.625, 0.4334, 0.625, 0.4667, 0.625, 0.4667, 0.625, 0.4334, 0.625, 0.4334, 0.625, 0.4667, 0.625, 0.5, 0.625, 0.5, 0.625, 0.5, 0.625, 0.5, 0.6583, 0.5, 0.625, 0.5, 0.625, 0.5, 0.6583, 0.5, 0.625, 0.25, 0.625, 0.25, 0.625, 0.25, 0.625, 0.25, 0.625, 0.25, 0.625, 0.25, 0.625, 0.25, 0.625, 0.25, 0.625, 0.25, 0.625, 0.25, 0.625, 0.25, 0.625, 0.25, 0.625, 0.25, 0.625, 0.25, 0.625, 0.25, 0.625, 0.25, 0.625, 0.25, 0.625, 0.25, 0.625, 0.25, 0.625, 0.25, 0.625, 0.25, 0.625, 0.25, 0.625, 0.25, 0.625, 0.25, 0.625, 0.25, 0.625, 0.25, 0.625, 0.25, 0.625, 0.25, 0.625, 0.25, 0.625, 0.25, 0.625, 0.25, 0.625, 0.25, 0.875, 0.5, 0.8479, 0.5, 0.8479, 0.5, 0.875, 0.5, 0.625, 0.3066, 0.625, 0.2908, 0.625, 0.2908, 0.625, 0.3066, 0.625, 0.3066, 0.625, 0.2908, 0.625, 0.2771, 0.625, 0.3066, 0.625, 0.3066, 0.625, 0.2908, 0.625, 0.2908, 0.625, 0.3066, 0.875, 0.5, 0.8479, 0.4999, 0.8479, 0.5, 0.875, 0.5, 0.625, 0.3066, 0.625, 0.2908, 0.625, 0.2908, 0.625, 0.3066, 0.625, 0.3066, 0.625, 0.2908, 0.625, 0.2908, 0.625, 0.3066, 0.625, 0.3066, 0.625, 0.2908, 0.625, 0.2908, 0.625, 0.3066, 0.625, 0.3066, 0.625, 0.2908, 0.625, 0.2908, 0.625, 0.3066, 0.8184, 0.5, 0.8479, 0.4999, 0.8342, 0.625, 0.8184, 0.625, 0.625, 0.3066, 0.625, 0.2908, 0.625, 0.2908, 0.625, 0.3066, 0.625, 0.3066, 0.625, 0.2908, 0.625, 0.2908, 0.625, 0.3066, 0.625, 0.3066, 0.625, 0.2908, 0.625, 0.2908, 0.625, 0.3066, 0.5119, 0.2763, 0.625, 0.2763, 0.625, 0.2908, 0.5119, 0.2908, 0.375, 0.2763, 0.5119, 0.2763, 0.5119, 0.2908, 0.375, 0.2908, 0.375, 0.2763, 0.375, 0.2908, 0.375, 0.2908, 0.375, 0.2763, 0.625, 0.3752, 0.625, 0.3487, 0.625, 0.3488, 0.625, 0.3752, 0.8184, 0.5, 0.7763, 0.5, 0.7762, 0.5, 0.8184, 0.5, 0.625, 0.3752, 0.625, 0.3488, 0.625, 0.3488, 0.625, 0.3752, 0.625, 0.3752, 0.625, 0.3488, 0.625, 0.3487, 0.625, 0.3752, 0.8184, 0.5, 0.7774, 0.4999, 0.7763, 0.5, 0.8184, 0.5, 0.625, 0.9434, 0.625, 0.9012, 0.625, 0.9012, 0.625, 0.9434, 0.625, 0.3752, 0.625, 0.3488, 0.625, 0.3488, 0.625, 0.3752, 0.625, 0.9434, 0.625, 0.9012, 0.625, 0.9012, 0.625, 0.9434, 0.625, 0.3752, 0.625, 0.3488, 0.625, 0.3488, 0.625, 0.3752, 0.7498, 0.5, 0.7774, 0.4999, 0.7762, 0.625, 0.7498, 0.625, 0.7498, 0.625, 0.7762, 0.625, 0.7762, 0.75, 0.7498, 0.75, 0.625, 0.3752, 0.625, 0.3488, 0.625, 0.3488, 0.625, 0.3752, 0.625, 0.9434, 0.625, 0.9012, 0.625, 0.9012, 0.625, 0.9434, 0.625, 0.9434, 0.625, 0.9012, 0.625, 0.9012, 0.625, 0.9434, 0.625, 0.3752, 0.625, 0.3488, 0.625, 0.3488, 0.625, 0.3752, 0.625, 0.9434, 0.625, 0.9012, 0.625, 0.9012, 0.625, 0.9434, 0.625, 0.3752, 0.625, 0.3488, 0.625, 0.3488, 0.625, 0.3752, 0.5119, 0.8748, 0.625, 0.8748, 0.625, 0.9012, 0.5119, 0.9012, 0.625, 0.9434, 0.625, 0.9012, 0.625, 0.9012, 0.625, 0.9434, 0.625, 0.3752, 0.625, 0.3488, 0.625, 0.3488, 0.625, 0.3752, 0.375, 0.8748, 0.375, 0.9012, 0.375, 0.9012, 0.375, 0.8748, 0.375, 0.8748, 0.5119, 0.8748, 0.5119, 0.9012, 0.375, 0.9012, 0.375, 0.3066, 0.5119, 0.3066, 0.5119, 0.3488, 0.375, 0.3488, 0.625, 0.9434, 0.625, 0.9012, 0.625, 0.9012, 0.625, 0.9434, 0.5119, 0.3066, 0.625, 0.3066, 0.625, 0.3488, 0.5119, 0.3488, 0.375, 0.3066, 0.375, 0.3488, 0.375, 0.3488, 0.375, 0.3066, 0.625, 0.4334, 0.625, 0.4062, 0.625, 0.4062, 0.625, 0.4334, 0.7498, 0.5, 0.7188, 0.5, 0.7188, 0.5, 0.7498, 0.5, 0.625, 0.4334, 0.625, 0.4062, 0.625, 0.4062, 0.625, 0.4334, 0.625, 0.4334, 0.625, 0.4062, 0.625, 0.4062, 0.625, 0.4334, 0.7498, 0.5, 0.719, 0.5, 0.7188, 0.5, 0.7498, 0.5, 0.625, 0.8748, 0.625, 0.8438, 0.625, 0.8438, 0.625, 0.8748, 0.625, 0.4334, 0.625, 0.4062, 0.625, 0.4062, 0.625, 0.4334, 0.625, 0.4334, 0.625, 0.4062, 0.625, 0.4062, 0.625, 0.4334, 0.625, 0.8748, 0.625, 0.8438, 0.625, 0.8438, 0.625, 0.8748, 0.375, 0.8166, 0.375, 0.8438, 0.375, 0.8438, 0.375, 0.8166, 0.6916, 0.5, 0.719, 0.5, 0.7188, 0.625, 0.6916, 0.625, 0.625, 0.8748, 0.625, 0.8438, 0.625, 0.8438, 0.625, 0.8748, 0.6916, 0.625, 0.7188, 0.625, 0.7188, 0.75, 0.6916, 0.75, 0.625, 0.8748, 0.625, 0.8438, 0.625, 0.8438, 0.625, 0.8748, 0.625, 0.4334, 0.625, 0.4062, 0.625, 0.4062, 0.625, 0.4334, 0.625, 0.8748, 0.625, 0.8438, 0.625, 0.8438, 0.625, 0.8748, 0.625, 0.4334, 0.625, 0.4062, 0.625, 0.4062, 0.625, 0.4334, 0.625, 0.4334, 0.625, 0.4062, 0.625, 0.4062, 0.625, 0.4334, 0.625, 0.8748, 0.625, 0.8438, 0.625, 0.8438, 0.625, 0.8748, 0.5119, 0.3752, 0.625, 0.3752, 0.625, 0.4062, 0.5119, 0.4062, 0.375, 0.3752, 0.5119, 0.3752, 0.5119, 0.4062, 0.375, 0.4062, 0.375, 0.8166, 0.5119, 0.8166, 0.5119, 0.8438, 0.375, 0.8438, 0.5119, 0.8166, 0.625, 0.8166, 0.625, 0.8438, 0.5119, 0.8438, 0.625, 0.8748, 0.625, 0.8438, 0.625, 0.8438, 0.625, 0.8748, 0.625, 0.4334, 0.625, 0.4062, 0.625, 0.4062, 0.625, 0.4334, 0.375, 0.3752, 0.375, 0.4062, 0.375, 0.4062, 0.375, 0.3752, 0.6916, 0.5, 0.6583, 0.5, 0.6583, 0.5, 0.6916, 0.5, 0.625, 0.5, 0.625, 0.4667, 0.625, 0.4667, 0.625, 0.5, 0.625, 0.5, 0.625, 0.4667, 0.625, 0.4667, 0.625, 0.5, 0.625, 0.5, 0.625, 0.4667, 0.625, 0.4667, 0.625, 0.5, 0.6916, 0.5, 0.6583, 0.5, 0.6583, 0.5, 0.6916, 0.5, 0.625, 0.5, 0.625, 0.4667, 0.625, 0.4667, 0.625, 0.5, 0.625, 0.8166, 0.625, 0.7833, 0.625, 0.7833, 0.625, 0.8166, 0.625, 0.8166, 0.625, 0.7833, 0.625, 0.7833, 0.625, 0.8166, 0.625, 0.5, 0.625, 0.4667, 0.625, 0.4667, 0.625, 0.5, 0.375, 0.4334, 0.375, 0.4667, 0.375, 0.4667, 0.375, 0.4334, 0.375, 0.75, 0.375, 0.7833, 0.375, 0.7833, 0.375, 0.75, 0.625, 0.5, 0.6583, 0.5, 0.6583, 0.625, 0.625, 0.625, 0.625, 0.625, 0.6583, 0.625, 0.6583, 0.75, 0.625, 0.75, 0.625, 0.5, 0.625, 0.4667, 0.625, 0.4667, 0.625, 0.5, 0.625, 0.8166, 0.625, 0.7833, 0.625, 0.7833, 0.625, 0.8166, 0.625, 0.8166, 0.625, 0.7833, 0.625, 0.7833, 0.625, 0.8166, 0.625, 0.5, 0.625, 0.4667, 0.625, 0.4667, 0.625, 0.5, 0.625, 0.8166, 0.625, 0.7833, 0.625, 0.7833, 0.625, 0.8166, 0.625, 0.8166, 0.625, 0.7833, 0.625, 0.7833, 0.625, 0.8166, 0.625, 0.5, 0.625, 0.4667, 0.625, 0.4667, 0.625, 0.5, 0.625, 0.5, 0.625, 0.4667, 0.625, 0.4667, 0.625, 0.5, 0.5119, 0.75, 0.625, 0.75, 0.625, 0.7833, 0.5119, 0.7833, 0.375, 0.75, 0.5119, 0.75, 0.5119, 0.7833, 0.375, 0.7833, 0.375, 0.4334, 0.5119, 0.4334, 0.5119, 0.4667, 0.375, 0.4667, 0.5119, 0.4334, 0.625, 0.4334, 0.625, 0.4667, 0.5119, 0.4667, 0.625, 0.8166, 0.625, 0.7833, 0.625, 0.7833, 0.625, 0.8166, 0.625, 0.25, 0.625, 0.25, 0.625, 0.25, 0.625, 0.25, 0.625, 0.25, 0.625, 0.25, 0.625, 0.25, 0.625, 0.25, 0.625, 0.25, 0.625, 0.25, 0.625, 0.25, 0.625, 0.25, 0.625, 0.25, 0.625, 0.25, 0.625, 0.25, 0.625, 0.25, 0.5119, 0.25, 0.5119, 0.125, 0.5119, 0.125, 0.5119, 0.25, 0.625, 0.0, 0.625, 0.125, 0.625, 0.125, 0.625, 0.0, 0.625, 0.25, 0.625, 0.25, 0.625, 0.25, 0.625, 0.25, 0.625, 1.0, 0.625, 1.0, 0.625, 1.0, 0.625, 1.0, 0.625, 1.0, 0.625, 1.0, 0.625, 1.0, 0.625, 1.0, 0.625, 0.125, 0.625, 0.25, 0.625, 0.25, 0.625, 0.125, 0.625, 0.25, 0.625, 0.25, 0.625, 0.25, 0.625, 0.25, 0.625, 0.25, 0.625, 0.25, 0.625, 0.25, 0.625, 0.25, 0.625, 0.25, 0.625, 0.25, 0.625, 0.25, 0.625, 0.25, 0.625, 1.0, 0.625, 1.0, 0.625, 1.0, 0.625, 1.0, 0.625, 1.0, 0.625, 1.0, 0.625, 1.0, 0.625, 1.0, 0.5119, 0.125, 0.5119, 0.0, 0.5119, 0.0, 0.5119, 0.125, 0.625, 0.25, 0.5119, 0.25, 0.5119, 0.25, 0.625, 0.25, 0.5119, 1.0, 0.625, 1.0, 0.625, 1.0, 0.5119, 1.0])
me_cube.materials.append(mat_hand)
me_cube.materials.append(mat_nails)
me_cube.use_mirror_vertex_groups = False
me_cube.update()
arm_armature_001 = bpy.data.armatures.new('Armature.001')  # bones are not reproduced

# ---- objects
ob_armature = bpy.data.objects.new('Armature', arm_armature_001)
ob_cube = bpy.data.objects.new('Cube', me_cube)

# ---- transforms, parenting, visibility, modifiers, constraints
ob_armature.location = (0.246, 1.306e-07, -0.9723)
ob_armature.rotation_euler = (1.901e-09, -0.1672, -2.268e-08)
ob_armature.scale = (0.7063, 0.7063, 0.7063)
ob_armature.display_bounds_type = 'CONE'
ob_armature.show_in_front = True
ob_cube.parent = ob_armature
ob_cube.matrix_parent_inverse = Matrix(((1.396, -3.166e-08, 0.2357, -0.1142), (3.166e-08, 1.416, 2.654e-09, -1.902e-07), (-0.2357, 2.654e-09, 1.396, 1.415), (-0.0, -0.0, -0.0, 1.0)))
ob_cube.location = (0.0, 0.0, 0.0)
ob_cube.lock_location = (True, True, False)
ob_cube.lock_rotations_4d = False
ob_cube.empty_display_type = 'ARROWS'
ob_cube.lineart.crease_threshold = 0.0
_vg = ob_cube.vertex_groups.new(name='Bone')
for _i, _w in zip([0, 1, 2, 3, 5, 7, 12, 13, 14, 15, 18, 21, 24, 25, 26, 27, 28, 29, 30, 31, 32, 35, 38, 39, 40, 43, 46, 47, 132, 133, 135, 139, 140, 142, 143, 145, 146, 190, 191, 192, 193, 194, 195, 196, 197, 198, 247, 250, 256, 302, 311, 312, 317, 320, 321, 322, 325, 334, 344, 347, 348, 351, 360, 361, 371, 374, 375, 378, 379, 389, 411], [0.0117, 0.6318, 0.01443, 0.648, 0.7521, 0.7705, 0.8563, 0.002617, 0.8614, 0.00151, 0.9195, 0.9292, 0.1672, 0.005849, 0.1783, 0.01485, 0.1641, 0.1845, 0.06343, 0.02166, 0.8842, 0.8736, 0.09493, 0.1207, 0.8364, 0.8388, 0.061, 0.01708, 0.7468, 0.01577, 0.7121, 0.9069, 0.9371, 0.178, 0.1426, 0.9255, 0.92, 0.9403, 0.9697, 0.9712, 0.9516, 0.9476, 0.9494, 0.9497, 0.9138, 0.9394, 0.7796, 0.05076, 0.9312, 0.05806, 0.805, 0.9393, 0.9001, 0.05806, 0.9655, 0.8932, 0.02584, 0.9674, 0.904, 0.03633, 0.9164, 0.08285, 0.9633, 0.9605, 0.8654, 0.1488, 0.8567, 0.1478, 0.9405, 0.9444, 0.02288]): _vg.add([_i], _w, 'REPLACE')
_vg = ob_cube.vertex_groups.new(name='Bone.001')
for _i, _w in zip([4, 5, 6, 7, 10, 22, 25, 27, 30, 31, 39, 40, 41, 43, 44, 46, 47, 112, 113, 114, 115, 116, 117, 119, 132, 134, 137, 143, 145, 146, 180, 181, 182, 195, 196, 197, 201, 202, 210, 211, 247, 248, 250, 256, 257, 300, 302, 308, 311, 312, 317, 318, 320, 322, 323, 325, 347, 351, 398, 399, 400, 401, 402, 403, 411], [0.6586, 0.2176, 0.7864, 0.2038, 0.002516, 0.0376, 0.9198, 0.9112, 0.2108, 0.1494, 0.008019, 0.1182, 0.1516, 0.1274, 0.2751, 0.8159, 0.8353, 0.7663, 0.2117, 0.1873, 0.7298, 0.06366, 0.09023, 0.006785, 0.2281, 0.4347, 0.002805, 0.8196, 0.05812, 0.06257, 0.1269, 0.7845, 0.08923, 0.01299, 0.01665, 0.06975, 0.1596, 0.1269, 0.02354, 0.1258, 0.185, 0.7021, 0.8812, 0.05049, 0.1131, 0.5672, 0.8548, 0.06948, 0.1556, 0.03385, 0.05438, 0.1018, 0.682, 0.05142, 0.02808, 0.6956, 0.00774, 0.06451, 0.8162, 0.9179, 0.8434, 0.3353, 0.01824, 0.05418, 0.8848]): _vg.add([_i], _w, 'REPLACE')
_vg = ob_cube.vertex_groups.new(name='Bone.018')
for _i, _w in zip([4, 6, 112, 113, 114, 115, 116, 117, 118, 119, 120, 121, 122, 123, 134, 180, 181, 182, 183, 184, 185, 201, 202, 211, 248, 257, 300, 398, 399, 400, 401, 402, 403, 404, 405, 411], [0.2436, 0.06676, 0.2171, 0.7794, 0.7862, 0.2419, 0.8856, 0.7958, 0.9532, 0.8646, 0.03701, 0.08373, 0.006683, 0.08302, 0.3066, 0.8611, 0.195, 0.7847, 0.9346, 0.05204, 0.04902, 0.07151, 0.03781, 0.0877, 0.08075, 0.01551, 0.03344, 0.1552, 0.05341, 0.1151, 0.6211, 0.9303, 0.8377, 0.02603, 0.08725, 0.06321]): _vg.add([_i], _w, 'REPLACE')
_vg = ob_cube.vertex_groups.new(name='Bone.019')
for _i, _w in zip([116, 117, 118, 119, 120, 121, 122, 123, 124, 125, 126, 127, 128, 129, 130, 131, 134, 182, 183, 184, 185, 186, 187, 188, 189, 292, 293, 294, 295, 296, 297, 298, 299, 402, 403, 404, 405, 406, 407, 408, 409, 410, 412, 413, 414, 415], [0.02013, 0.0849, 0.01856, 0.1007, 0.9528, 0.9061, 0.971, 0.9125, 0.9988, 0.9973, 0.999, 0.9974, 0.991, 0.9907, 0.9986, 0.9974, 0.00335, 0.07281, 0.05411, 0.9393, 0.9492, 0.9983, 0.9985, 0.9957, 0.9955, 0.9976, 0.9974, 0.9924, 0.9922, 0.9971, 0.997, 0.9938, 0.9939, 0.01169, 0.09389, 0.9603, 0.9059, 0.999, 0.9977, 0.998, 0.9796, 0.9984, 0.9977, 0.9866, 0.9975, 0.9931]): _vg.add([_i], _w, 'REPLACE')
_vg = ob_cube.vertex_groups.new(name='Bone.002')
for _i, _w in zip([4, 6, 10, 11, 19, 21, 22, 25, 27, 28, 30, 31, 33, 38, 39, 40, 41, 42, 44, 45, 46, 47, 117, 134, 137, 147, 182, 201, 202, 205, 206, 209, 210, 211, 214, 215, 231, 232, 233, 234, 235, 248, 249, 250, 257, 258, 300, 301, 302, 308, 309, 317, 318, 319, 320, 322, 323, 324, 325, 336, 337, 338, 347, 349, 351, 374, 378, 398, 401], [0.08046, 0.1392, 0.7929, 0.8702, 0.1113, 0.02207, 0.2063, 0.02276, 0.001587, 0.008557, 0.5181, 0.6509, 0.008155, 0.05197, 0.07146, 0.005107, 0.7964, 0.6249, 0.6068, 0.5449, 0.08715, 0.1127, 0.004107, 0.2183, 0.7721, 0.1472, 0.05001, 0.7139, 0.8058, 0.003089, 0.07196, 0.927, 0.7364, 0.7228, 0.06462, 0.09308, 0.1384, 0.1046, 0.06889, 0.01955, 0.1223, 0.185, 0.7742, 0.0381, 0.7799, 0.1304, 0.3348, 0.7271, 0.06121, 0.8008, 0.1296, 0.008613, 0.6228, 0.09589, 0.1813, 0.01039, 0.7812, 0.003491, 0.2136, 0.2077, 0.08805, 0.01606, 0.1256, 0.07183, 0.1585, 0.03751, 0.0145, 0.001192, 0.01225]): _vg.add([_i], _w, 'REPLACE')
_vg = ob_cube.vertex_groups.new(name='Bone.006')
for _i, _w in zip([10, 11, 42, 45, 48, 49, 50, 51, 66, 67, 137, 147, 148, 149, 156, 157, 201, 211, 214, 215, 218, 231, 232, 233, 234, 235, 236, 249, 251, 252, 258, 301, 303, 304, 309], [0.1443, 0.09517, 0.1388, 0.1695, 0.9656, 0.9921, 0.9272, 0.8978, 0.07954, 0.08245, 0.1691, 0.3349, 0.9629, 0.9054, 0.05516, 0.06646, 0.003751, 0.03637, 0.03414, 0.0446, 0.07658, 0.838, 0.7726, 0.8814, 0.9613, 0.864, 0.8246, 0.1535, 0.9113, 0.08266, 0.8253, 0.1531, 0.9046, 0.08297, 0.7941]): _vg.add([_i], _w, 'REPLACE')
_vg = ob_cube.vertex_groups.new(name='Bone.007')
for _i, _w in zip([48, 50, 51, 64, 65, 66, 67, 68, 69, 70, 71, 148, 149, 156, 157, 158, 159, 241, 242, 251, 252, 253, 259, 262, 263, 303, 304, 305, 310, 314], [0.004742, 0.0544, 0.0742, 0.9597, 0.9726, 0.8379, 0.8243, 0.008564, 0.03396, 0.1097, 0.1031, 0.007083, 0.07136, 0.8948, 0.8622, 0.09311, 0.09284, 0.007447, 0.007555, 0.06486, 0.8254, 0.1078, 0.0118, 0.003757, 0.007601, 0.06848, 0.823, 0.1018, 0.0353, 0.03144]): _vg.add([_i], _w, 'REPLACE')
_vg = ob_cube.vertex_groups.new(name='Bone.008')
for _i, _w in zip([66, 67, 68, 69, 70, 71, 72, 73, 74, 75, 156, 157, 158, 159, 160, 161, 237, 238, 239, 240, 241, 242, 243, 244, 245, 246, 252, 253, 254, 255, 259, 260, 261, 262, 263, 264, 265, 266, 267, 304, 305, 306, 307, 310, 313, 314, 315, 316], [0.08127, 0.09155, 0.9698, 0.9571, 0.8804, 0.8873, 0.9949, 0.9951, 0.9892, 0.9922, 0.04903, 0.07002, 0.9006, 0.9, 0.9947, 0.9933, 1.0, 1.0, 1.0, 1.0, 0.9688, 0.9686, 0.994, 0.9906, 0.9756, 0.9758, 0.09039, 0.8821, 0.9935, 0.9944, 0.9663, 0.9925, 0.9925, 0.9707, 0.9686, 0.99, 0.9902, 0.9757, 0.9748, 0.09243, 0.8886, 0.9942, 0.9939, 0.9534, 0.9942, 0.9556, 0.9924, 0.9751]): _vg.add([_i], _w, 'REPLACE')
_vg = ob_cube.vertex_groups.new(name='Bone.003')
for _i, _w in zip([19, 20, 22, 23, 33, 41, 42, 44, 45, 141, 147, 205, 206, 207, 209, 210, 213, 214, 215, 216, 218, 221, 232, 236, 249, 257, 300, 301, 308, 309, 318, 319, 323, 324, 336, 337, 338, 339, 345, 346, 349, 350, 363, 364], [0.7802, 0.1927, 0.5138, 0.1673, 0.04823, 0.02414, 0.1127, 0.06768, 0.1257, 0.03468, 0.1559, 0.7867, 0.6335, 0.05377, 0.05274, 0.1711, 0.04596, 0.01885, 0.03492, 0.04663, 0.0265, 0.01423, 0.02787, 0.03144, 0.006517, 0.02855, 0.02031, 0.05454, 0.07486, 0.002318, 0.1904, 0.6373, 0.1592, 0.8868, 0.6765, 0.8889, 0.09124, 0.06563, 0.09538, 0.0001493, 0.1474, 0.05209, 0.07844, 0.1731]): _vg.add([_i], _w, 'REPLACE')
_vg = ob_cube.vertex_groups.new(name='Bone.009')
for _i, _w in zip([20, 23, 42, 45, 52, 53, 54, 55, 141, 147, 150, 151, 213, 214, 215, 216, 217, 218, 220, 221, 224, 232, 233, 236, 301, 309, 319, 324, 326, 327, 338, 339], [0.09063, 0.1222, 0.114, 0.1278, 0.09816, 0.3587, 0.6797, 0.05171, 0.3028, 0.3077, 0.2471, 0.04669, 0.8221, 0.808, 0.7399, 0.7244, 0.7303, 0.7272, 0.02176, 0.03555, 0.08932, 0.06345, 0.002049, 0.08319, 0.03567, 0.02205, 0.1168, 0.0392, 0.1857, 0.1232, 0.7651, 0.8853]): _vg.add([_i], _w, 'REPLACE')
_vg = ob_cube.vertex_groups.new(name='Bone.010')
for _i, _w in zip([52, 53, 54, 55, 76, 77, 78, 79, 80, 81, 141, 147, 150, 151, 162, 163, 164, 165, 214, 215, 216, 217, 218, 269, 273, 326, 327, 328, 329, 330, 338, 340, 342], [0.886, 0.6273, 0.3135, 0.9422, 0.9395, 0.9299, 0.9745, 0.9808, 0.01879, 0.04171, 0.01766, 0.0402, 0.7404, 0.9438, 0.9502, 0.9655, 0.05052, 0.01579, 0.04347, 0.06068, 0.0361, 0.1004, 0.1347, 0.01727, 0.0005065, 0.7981, 0.873, 0.9321, 0.9831, 0.1284, 0.02749, 0.05506, 0.00419]): _vg.add([_i], _w, 'REPLACE')
_vg = ob_cube.vertex_groups.new(name='Bone.011')
for _i, _w in zip([76, 77, 80, 81, 82, 83, 84, 85, 86, 87, 162, 163, 164, 165, 166, 167, 268, 269, 270, 271, 272, 273, 274, 275, 328, 330, 331, 332, 333, 335, 340, 341, 342, 343], [0.05329, 0.05238, 0.9653, 0.9536, 0.976, 0.9826, 0.9979, 0.9967, 0.9976, 0.9983, 0.02382, 0.01421, 0.9489, 0.967, 0.9964, 0.998, 0.9767, 0.966, 0.9983, 0.9964, 0.9809, 0.9744, 0.9958, 0.9938, 0.05593, 0.8698, 0.9816, 0.9979, 0.9989, 0.9982, 0.9442, 0.998, 0.9726, 0.9968]): _vg.add([_i], _w, 'REPLACE')
_vg = ob_cube.vertex_groups.new(name='Bone.004')
for _i, _w in zip([0, 15, 19, 20, 22, 23, 33, 34, 36, 37, 141, 144, 199, 204, 205, 206, 207, 208, 213, 216, 217, 219, 220, 221, 222, 223, 224, 225, 228, 229, 318, 319, 324, 336, 338, 345, 346, 349, 350, 363, 364, 365, 366, 372, 373, 376, 390], [0.005833, 0.04485, 0.08645, 0.5009, 0.1488, 0.489, 0.1657, 0.1699, 0.1007, 0.206, 0.1986, 0.1566, 0.001726, 0.02858, 0.1603, 0.1945, 0.1764, 0.117, 0.06409, 0.08128, 0.02407, 0.09705, 0.07625, 0.09866, 0.07708, 0.05419, 0.03788, 0.04752, 0.0209, 0.05102, 0.04443, 0.08416, 0.0009162, 0.05731, 0.01236, 0.7518, 0.8651, 0.4991, 0.6443, 0.8209, 0.5711, 0.1227, 0.08743, 0.08245, 0.05224, 0.03669, 0.07227]): _vg.add([_i], _w, 'REPLACE')
_vg = ob_cube.vertex_groups.new(name='Bone.012')
for _i, _w in zip([20, 23, 34, 37, 56, 57, 58, 59, 88, 90, 91, 141, 144, 152, 153, 168, 169, 213, 216, 217, 219, 220, 221, 222, 223, 224, 225, 228, 229, 319, 346, 350, 352, 353, 355, 365, 366, 373], [0.2068, 0.1625, 0.1107, 0.1126, 0.9762, 0.9595, 0.9438, 0.9593, 0.0007347, 0.01615, 0.03607, 0.4109, 0.3788, 0.9465, 0.9561, 0.003762, 0.02942, 0.05046, 0.08199, 0.1139, 0.8079, 0.8567, 0.8081, 0.7784, 0.8483, 0.8418, 0.05053, 0.04257, 0.1206, 0.006522, 0.06644, 0.1406, 0.9758, 0.9553, 0.02797, 0.8136, 0.8801, 0.0001134]): _vg.add([_i], _w, 'REPLACE')
_vg = ob_cube.vertex_groups.new(name='Bone.013')
for _i, _w in zip([57, 58, 59, 88, 89, 90, 91, 92, 93, 95, 152, 153, 168, 169, 170, 171, 277, 353, 354, 355, 356, 357, 367], [0.01509, 0.03952, 0.0014, 0.9476, 0.9469, 0.9283, 0.9214, 0.02772, 0.01763, 0.02667, 0.04178, 0.01768, 0.9423, 0.9315, 0.002881, 0.02943, 0.01098, 0.01422, 0.9513, 0.9199, 0.02391, 0.1192, 0.05992]): _vg.add([_i], _w, 'REPLACE')
_vg = ob_cube.vertex_groups.new(name='Bone.014')
for _i, _w in zip([88, 89, 90, 91, 92, 93, 94, 95, 96, 97, 98, 99, 168, 169, 170, 171, 172, 173, 276, 277, 278, 279, 280, 281, 282, 283, 354, 355, 356, 357, 358, 359, 362, 367, 368, 369, 370], [0.003665, 0.01801, 0.0267, 0.01998, 0.9602, 0.9655, 0.9754, 0.9601, 0.9945, 0.9956, 0.9987, 0.9975, 0.0113, 0.006846, 0.9729, 0.9589, 0.9979, 0.9972, 0.9825, 0.9683, 0.9995, 0.9982, 0.9877, 0.98, 0.998, 0.9963, 0.008164, 0.03134, 0.9622, 0.8757, 0.9968, 0.9989, 0.9986, 0.9376, 0.9991, 0.9794, 0.9987]): _vg.add([_i], _w, 'REPLACE')
_vg = ob_cube.vertex_groups.new(name='Bone.005')
for _i, _w in zip([0, 1, 2, 3, 8, 9, 12, 13, 14, 15, 16, 17, 18, 21, 22, 24, 26, 28, 29, 30, 31, 32, 33, 34, 35, 36, 37, 38, 39, 61, 133, 135, 136, 138, 139, 140, 142, 144, 190, 193, 194, 198, 199, 200, 203, 204, 206, 207, 208, 212, 219, 222, 225, 226, 227, 228, 229, 230, 318, 320, 325, 344, 345, 346, 347, 348, 349, 350, 351, 360, 361, 363, 364, 371, 372, 373, 374, 375, 376, 377, 378, 379, 380, 389, 390, 391, 392, 393], [0.9196, 0.3474, 0.9396, 0.3362, 0.9308, 0.9557, 0.1312, 0.938, 0.1317, 0.894, 0.9079, 0.8879, 0.02709, 0.008254, 0.07701, 0.7906, 0.7924, 0.7788, 0.7814, 0.1757, 0.1382, 0.1104, 0.7315, 0.5167, 0.1063, 0.8789, 0.464, 0.8351, 0.7537, 0.04172, 0.9353, 0.2729, 0.9407, 0.8189, 0.08594, 0.05601, 0.7915, 0.121, 0.05429, 0.03546, 0.03745, 0.05487, 0.9432, 0.9631, 0.9685, 0.9231, 0.05524, 0.7173, 0.8636, 0.9552, 0.04733, 0.06873, 0.1651, 0.5911, 0.1192, 0.06517, 0.04765, 0.2129, 0.0003448, 0.05581, 0.02688, 0.06989, 0.1335, 0.004052, 0.7795, 0.07794, 0.2522, 0.09904, 0.6617, 0.009296, 0.009636, 0.08984, 0.1967, 0.1283, 0.8475, 0.76, 0.7698, 0.1269, 0.9312, 0.9343, 0.8075, 0.05172, 0.003641, 0.05025, 0.8677, 0.9643, 0.03328, 0.3019]): _vg.add([_i], _w, 'REPLACE')
_vg = ob_cube.vertex_groups.new(name='Bone.015')
for _i, _w in zip([8, 9, 16, 17, 34, 37, 60, 61, 62, 63, 100, 101, 102, 103, 136, 138, 144, 154, 155, 174, 175, 207, 219, 222, 223, 225, 226, 227, 228, 229, 230, 350, 373, 377, 380, 381, 382, 383, 390, 392, 393], [0.01135, 0.002803, 0.08402, 0.07302, 0.1743, 0.2052, 0.8668, 0.8787, 0.9432, 0.8976, 0.07174, 0.07044, 0.06471, 0.0636, 0.02374, 0.1669, 0.3291, 0.9256, 0.8908, 0.05166, 0.03953, 0.004404, 0.02568, 0.05953, 0.06817, 0.713, 0.3833, 0.8744, 0.8401, 0.7559, 0.7759, 0.01466, 0.1486, 0.05156, 0.8772, 0.9263, 0.07573, 0.06993, 0.002767, 0.9481, 0.6425]): _vg.add([_i], _w, 'REPLACE')
_vg = ob_cube.vertex_groups.new(name='Bone.016')
for _i, _w in zip([60, 61, 62, 63, 100, 101, 102, 103, 104, 105, 106, 107, 154, 155, 174, 175, 176, 177, 284, 285, 288, 289, 380, 381, 382, 383, 384, 385, 394, 396], [0.08983, 0.06547, 0.0381, 0.08197, 0.8436, 0.8512, 0.8937, 0.8826, 0.05371, 0.06111, 0.05225, 0.05345, 0.05055, 0.07635, 0.8935, 0.9042, 0.05224, 0.02427, 0.03212, 0.04636, 0.0134, 0.02267, 0.07887, 0.05937, 0.8379, 0.885, 0.1567, 0.05608, 0.09031, 0.03189]): _vg.add([_i], _w, 'REPLACE')
_vg = ob_cube.vertex_groups.new(name='Bone.017')
for _i, _w in zip([100, 101, 102, 103, 104, 105, 106, 107, 108, 109, 110, 111, 174, 175, 176, 177, 178, 179, 284, 285, 286, 287, 288, 289, 290, 291, 382, 383, 384, 385, 386, 387, 388, 394, 395, 396, 397], [0.08181, 0.07483, 0.03122, 0.05246, 0.9418, 0.9334, 0.944, 0.943, 0.9949, 0.9944, 0.9907, 0.9912, 0.05349, 0.04929, 0.9444, 0.9607, 0.9938, 0.9952, 0.9555, 0.9475, 0.9955, 0.9946, 0.9656, 0.9605, 0.9915, 0.9904, 0.08329, 0.03766, 0.8291, 0.9399, 0.9957, 0.9935, 0.9964, 0.9016, 0.9958, 0.9555, 0.9943]): _vg.add([_i], _w, 'REPLACE')
_m = ob_cube.modifiers.new('Subdivision', 'SUBSURF')
_m = ob_cube.modifiers.new('Armature', 'ARMATURE')
_m.object = ob_armature

# ---- collection membership
col_collection_4.objects.link(ob_armature)
col_collection.objects.link(ob_cube)

# ---- scene / render settings (as saved in the file)
scene.frame_start = 0; scene.frame_end = 30; scene.frame_set(29)
scene.render.engine = 'BLENDER_EEVEE_NEXT'
bpy.context.view_layer.update()

# ---- added for rendering (the .blend has no active camera and no usable light): camera, sun
cam_auto = bpy.data.cameras.new('AutoCamera')
cam_auto.lens = 50.0
cam_auto.sensor_width = 36.0
cam_auto.clip_end = 1000.0
ob_auto_camera = bpy.data.objects.new('AutoCamera', cam_auto)
scene.collection.objects.link(ob_auto_camera)
ob_auto_camera.location = (3.95811, -4.91794, 4.14047)
ob_auto_camera.rotation_euler = (1.09748, -7.21219e-08, 0.694738)
scene.camera = ob_auto_camera
light_auto_sun = bpy.data.lights.new('AutoSun', 'SUN')
light_auto_sun.energy = 3.0
light_auto_sun.angle = 0.0523599
ob_auto_sun = bpy.data.objects.new('AutoSun', light_auto_sun)
scene.collection.objects.link(ob_auto_sun)
ob_auto_sun.rotation_euler = (0.872665, 0.174533, 0.523599)
bpy.context.view_layer.update()
